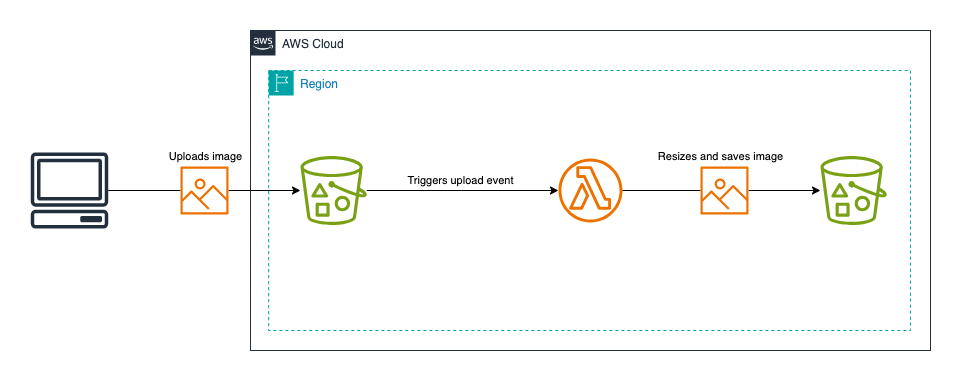

The diagram above was exported from draw.io. Its source (the exported page's mxGraphModel, read from the mxfile embedded in the PNG):
<mxGraphModel dx="1031" dy="637" grid="1" gridSize="10" guides="1" tooltips="1" connect="1" arrows="1" fold="1" page="1" pageScale="1" pageWidth="1246.72" pageHeight="625.47" math="0" shadow="0">
  <root>
    <mxCell id="0" />
    <mxCell id="1" parent="0" />
    <mxCell id="mdYLwgB9u_WwGKhkbIOz-3" value="AWS Cloud" style="points=[[0,0],[0.25,0],[0.5,0],[0.75,0],[1,0],[1,0.25],[1,0.5],[1,0.75],[1,1],[0.75,1],[0.5,1],[0.25,1],[0,1],[0,0.75],[0,0.5],[0,0.25]];outlineConnect=0;gradientColor=none;html=1;whiteSpace=wrap;fontSize=12;fontStyle=0;container=1;pointerEvents=0;collapsible=0;recursiveResize=0;shape=mxgraph.aws4.group;grIcon=mxgraph.aws4.group_aws_cloud_alt;strokeColor=#232F3E;fillColor=none;verticalAlign=top;align=left;spacingLeft=30;fontColor=#232F3E;dashed=0;" vertex="1" parent="1">
      <mxGeometry x="360" y="80" width="680" height="320" as="geometry" />
    </mxCell>
    <mxCell id="mdYLwgB9u_WwGKhkbIOz-2" value="" style="sketch=0;outlineConnect=0;fontColor=#232F3E;gradientColor=none;fillColor=#7AA116;strokeColor=none;dashed=0;verticalLabelPosition=bottom;verticalAlign=top;align=center;html=1;fontSize=12;fontStyle=0;aspect=fixed;pointerEvents=1;shape=mxgraph.aws4.bucket_with_objects;" vertex="1" parent="mdYLwgB9u_WwGKhkbIOz-3">
      <mxGeometry x="50" y="125.5" width="66.35" height="69" as="geometry" />
    </mxCell>
    <mxCell id="mdYLwgB9u_WwGKhkbIOz-8" style="edgeStyle=orthogonalEdgeStyle;rounded=0;orthogonalLoop=1;jettySize=auto;html=1;" edge="1" parent="mdYLwgB9u_WwGKhkbIOz-3" source="mdYLwgB9u_WwGKhkbIOz-2" target="mdYLwgB9u_WwGKhkbIOz-9">
      <mxGeometry relative="1" as="geometry">
        <mxPoint x="241" y="160" as="targetPoint" />
      </mxGeometry>
    </mxCell>
    <mxCell id="mdYLwgB9u_WwGKhkbIOz-13" value="Triggers upload event" style="edgeLabel;html=1;align=center;verticalAlign=middle;resizable=0;points=[];" vertex="1" connectable="0" parent="mdYLwgB9u_WwGKhkbIOz-8">
      <mxGeometry x="-0.3388" y="1" relative="1" as="geometry">
        <mxPoint x="30" y="-9" as="offset" />
      </mxGeometry>
    </mxCell>
    <mxCell id="mdYLwgB9u_WwGKhkbIOz-12" style="edgeStyle=orthogonalEdgeStyle;rounded=0;orthogonalLoop=1;jettySize=auto;html=1;" edge="1" parent="mdYLwgB9u_WwGKhkbIOz-3" source="mdYLwgB9u_WwGKhkbIOz-19" target="mdYLwgB9u_WwGKhkbIOz-11">
      <mxGeometry relative="1" as="geometry" />
    </mxCell>
    <mxCell id="mdYLwgB9u_WwGKhkbIOz-9" value="" style="sketch=0;outlineConnect=0;fontColor=#232F3E;gradientColor=none;fillColor=#ED7100;strokeColor=none;dashed=0;verticalLabelPosition=bottom;verticalAlign=top;align=center;html=1;fontSize=12;fontStyle=0;aspect=fixed;pointerEvents=1;shape=mxgraph.aws4.lambda_function;" vertex="1" parent="mdYLwgB9u_WwGKhkbIOz-3">
      <mxGeometry x="308" y="128" width="64" height="64" as="geometry" />
    </mxCell>
    <mxCell id="mdYLwgB9u_WwGKhkbIOz-11" value="" style="sketch=0;outlineConnect=0;fontColor=#232F3E;gradientColor=none;fillColor=#7AA116;strokeColor=none;dashed=0;verticalLabelPosition=bottom;verticalAlign=top;align=center;html=1;fontSize=12;fontStyle=0;aspect=fixed;pointerEvents=1;shape=mxgraph.aws4.bucket_with_objects;" vertex="1" parent="mdYLwgB9u_WwGKhkbIOz-3">
      <mxGeometry x="570" y="125.5" width="66.35" height="69" as="geometry" />
    </mxCell>
    <mxCell id="mdYLwgB9u_WwGKhkbIOz-20" value="" style="edgeStyle=orthogonalEdgeStyle;rounded=0;orthogonalLoop=1;jettySize=auto;html=1;endArrow=none;endFill=0;" edge="1" parent="mdYLwgB9u_WwGKhkbIOz-3" source="mdYLwgB9u_WwGKhkbIOz-9" target="mdYLwgB9u_WwGKhkbIOz-19">
      <mxGeometry relative="1" as="geometry">
        <mxPoint x="732" y="240" as="sourcePoint" />
        <mxPoint x="900" y="240" as="targetPoint" />
      </mxGeometry>
    </mxCell>
    <mxCell id="mdYLwgB9u_WwGKhkbIOz-21" value="Resizes and saves image" style="edgeLabel;html=1;align=center;verticalAlign=middle;resizable=0;points=[];" vertex="1" connectable="0" parent="mdYLwgB9u_WwGKhkbIOz-20">
      <mxGeometry x="-0.6009" y="2" relative="1" as="geometry">
        <mxPoint x="82" y="-32" as="offset" />
      </mxGeometry>
    </mxCell>
    <mxCell id="mdYLwgB9u_WwGKhkbIOz-19" value="" style="sketch=0;outlineConnect=0;fontColor=#232F3E;gradientColor=none;fillColor=#ED7100;strokeColor=none;dashed=0;verticalLabelPosition=bottom;verticalAlign=top;align=center;html=1;fontSize=12;fontStyle=0;aspect=fixed;pointerEvents=1;shape=mxgraph.aws4.container_registry_image;" vertex="1" parent="mdYLwgB9u_WwGKhkbIOz-3">
      <mxGeometry x="450" y="136" width="48" height="48" as="geometry" />
    </mxCell>
    <mxCell id="mdYLwgB9u_WwGKhkbIOz-22" value="Region" style="points=[[0,0],[0.25,0],[0.5,0],[0.75,0],[1,0],[1,0.25],[1,0.5],[1,0.75],[1,1],[0.75,1],[0.5,1],[0.25,1],[0,1],[0,0.75],[0,0.5],[0,0.25]];outlineConnect=0;gradientColor=none;html=1;whiteSpace=wrap;fontSize=12;fontStyle=0;container=1;pointerEvents=0;collapsible=0;recursiveResize=0;shape=mxgraph.aws4.group;grIcon=mxgraph.aws4.group_region;strokeColor=#00A4A6;fillColor=none;verticalAlign=top;align=left;spacingLeft=30;fontColor=#147EBA;dashed=1;" vertex="1" parent="mdYLwgB9u_WwGKhkbIOz-3">
      <mxGeometry x="18.17" y="40" width="641.83" height="260" as="geometry" />
    </mxCell>
    <mxCell id="mdYLwgB9u_WwGKhkbIOz-5" style="edgeStyle=orthogonalEdgeStyle;rounded=0;orthogonalLoop=1;jettySize=auto;html=1;" edge="1" parent="1" source="mdYLwgB9u_WwGKhkbIOz-16" target="mdYLwgB9u_WwGKhkbIOz-2">
      <mxGeometry relative="1" as="geometry" />
    </mxCell>
    <mxCell id="mdYLwgB9u_WwGKhkbIOz-4" value="" style="sketch=0;outlineConnect=0;fontColor=#232F3E;gradientColor=none;fillColor=#232F3D;strokeColor=none;dashed=0;verticalLabelPosition=bottom;verticalAlign=top;align=center;html=1;fontSize=12;fontStyle=0;aspect=fixed;pointerEvents=1;shape=mxgraph.aws4.client;" vertex="1" parent="1">
      <mxGeometry x="140" y="202" width="78" height="76" as="geometry" />
    </mxCell>
    <mxCell id="mdYLwgB9u_WwGKhkbIOz-17" value="" style="edgeStyle=orthogonalEdgeStyle;rounded=0;orthogonalLoop=1;jettySize=auto;html=1;endArrow=none;endFill=0;" edge="1" parent="1" source="mdYLwgB9u_WwGKhkbIOz-4" target="mdYLwgB9u_WwGKhkbIOz-16">
      <mxGeometry relative="1" as="geometry">
        <mxPoint x="178" y="240" as="sourcePoint" />
        <mxPoint x="410" y="240" as="targetPoint" />
      </mxGeometry>
    </mxCell>
    <mxCell id="mdYLwgB9u_WwGKhkbIOz-18" value="Uploads image" style="edgeLabel;html=1;align=center;verticalAlign=middle;resizable=0;points=[];" vertex="1" connectable="0" parent="mdYLwgB9u_WwGKhkbIOz-17">
      <mxGeometry x="-0.5658" y="-2" relative="1" as="geometry">
        <mxPoint x="81" y="-36" as="offset" />
      </mxGeometry>
    </mxCell>
    <mxCell id="mdYLwgB9u_WwGKhkbIOz-16" value="" style="sketch=0;outlineConnect=0;fontColor=#232F3E;gradientColor=none;fillColor=#ED7100;strokeColor=none;dashed=0;verticalLabelPosition=bottom;verticalAlign=top;align=center;html=1;fontSize=12;fontStyle=0;aspect=fixed;pointerEvents=1;shape=mxgraph.aws4.container_registry_image;" vertex="1" parent="1">
      <mxGeometry x="290" y="216" width="48" height="48" as="geometry" />
    </mxCell>
  </root>
</mxGraphModel>